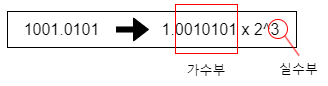

The diagram above was exported from draw.io. Its source (the exported page's mxGraphModel, read from the mxfile embedded in the PNG):
<mxGraphModel dx="1834" dy="830" grid="0" gridSize="10" guides="1" tooltips="1" connect="1" arrows="1" fold="1" page="0" pageScale="1" pageWidth="827" pageHeight="1169" math="0" shadow="0">
  <root>
    <mxCell id="0" />
    <mxCell id="1" parent="0" />
    <mxCell id="WfA3h7V923Z5ymziqI_Q-10" value="" style="rounded=0;whiteSpace=wrap;html=1;strokeColor=#ffffff;" vertex="1" parent="1">
      <mxGeometry x="-56" y="51" width="327" height="85" as="geometry" />
    </mxCell>
    <mxCell id="WfA3h7V923Z5ymziqI_Q-7" value="&lt;font style=&quot;font-size: 13px;&quot;&gt;실수부&lt;/font&gt;" style="rounded=0;whiteSpace=wrap;html=1;strokeColor=#ffffff;" vertex="1" parent="1">
      <mxGeometry x="216" y="106" width="53" height="27" as="geometry" />
    </mxCell>
    <mxCell id="WfA3h7V923Z5ymziqI_Q-1" value="&lt;font style=&quot;font-size: 16px;&quot;&gt;1001.0101&amp;nbsp; &amp;nbsp; &amp;nbsp; &amp;nbsp; &amp;nbsp; &amp;nbsp; &amp;nbsp; 1.0010101 x 2^3&lt;/font&gt;" style="rounded=0;whiteSpace=wrap;html=1;" vertex="1" parent="1">
      <mxGeometry x="-49" y="62" width="289" height="36" as="geometry" />
    </mxCell>
    <mxCell id="WfA3h7V923Z5ymziqI_Q-2" value="" style="html=1;shadow=0;dashed=0;align=center;verticalAlign=middle;shape=mxgraph.arrows2.arrow;dy=0.78;dx=15;notch=0;fillColor=#000000;" vertex="1" parent="1">
      <mxGeometry x="60" y="68.5" width="32" height="23" as="geometry" />
    </mxCell>
    <mxCell id="WfA3h7V923Z5ymziqI_Q-4" value="" style="rounded=0;whiteSpace=wrap;html=1;fillColor=none;strokeColor=#ff0000;" vertex="1" parent="1">
      <mxGeometry x="119" y="55" width="62" height="49" as="geometry" />
    </mxCell>
    <mxCell id="WfA3h7V923Z5ymziqI_Q-5" value="" style="ellipse;whiteSpace=wrap;html=1;aspect=fixed;fillColor=none;strokeColor=#ff0000;" vertex="1" parent="1">
      <mxGeometry x="212" y="70" width="19" height="19" as="geometry" />
    </mxCell>
    <mxCell id="WfA3h7V923Z5ymziqI_Q-6" value="&lt;font style=&quot;font-size: 13px;&quot;&gt;가수부&lt;/font&gt;" style="rounded=0;whiteSpace=wrap;html=1;strokeColor=#ffffff;" vertex="1" parent="1">
      <mxGeometry x="119" y="109" width="62" height="24" as="geometry" />
    </mxCell>
    <mxCell id="WfA3h7V923Z5ymziqI_Q-9" value="" style="endArrow=none;html=1;rounded=0;fontSize=12;startSize=8;endSize=8;entryX=1;entryY=1;entryDx=0;entryDy=0;exitX=0.5;exitY=0;exitDx=0;exitDy=0;strokeColor=#ff0000;" edge="1" parent="1" source="WfA3h7V923Z5ymziqI_Q-7" target="WfA3h7V923Z5ymziqI_Q-5">
      <mxGeometry width="50" height="50" relative="1" as="geometry">
        <mxPoint x="118" y="214" as="sourcePoint" />
        <mxPoint x="168" y="164" as="targetPoint" />
      </mxGeometry>
    </mxCell>
  </root>
</mxGraphModel>